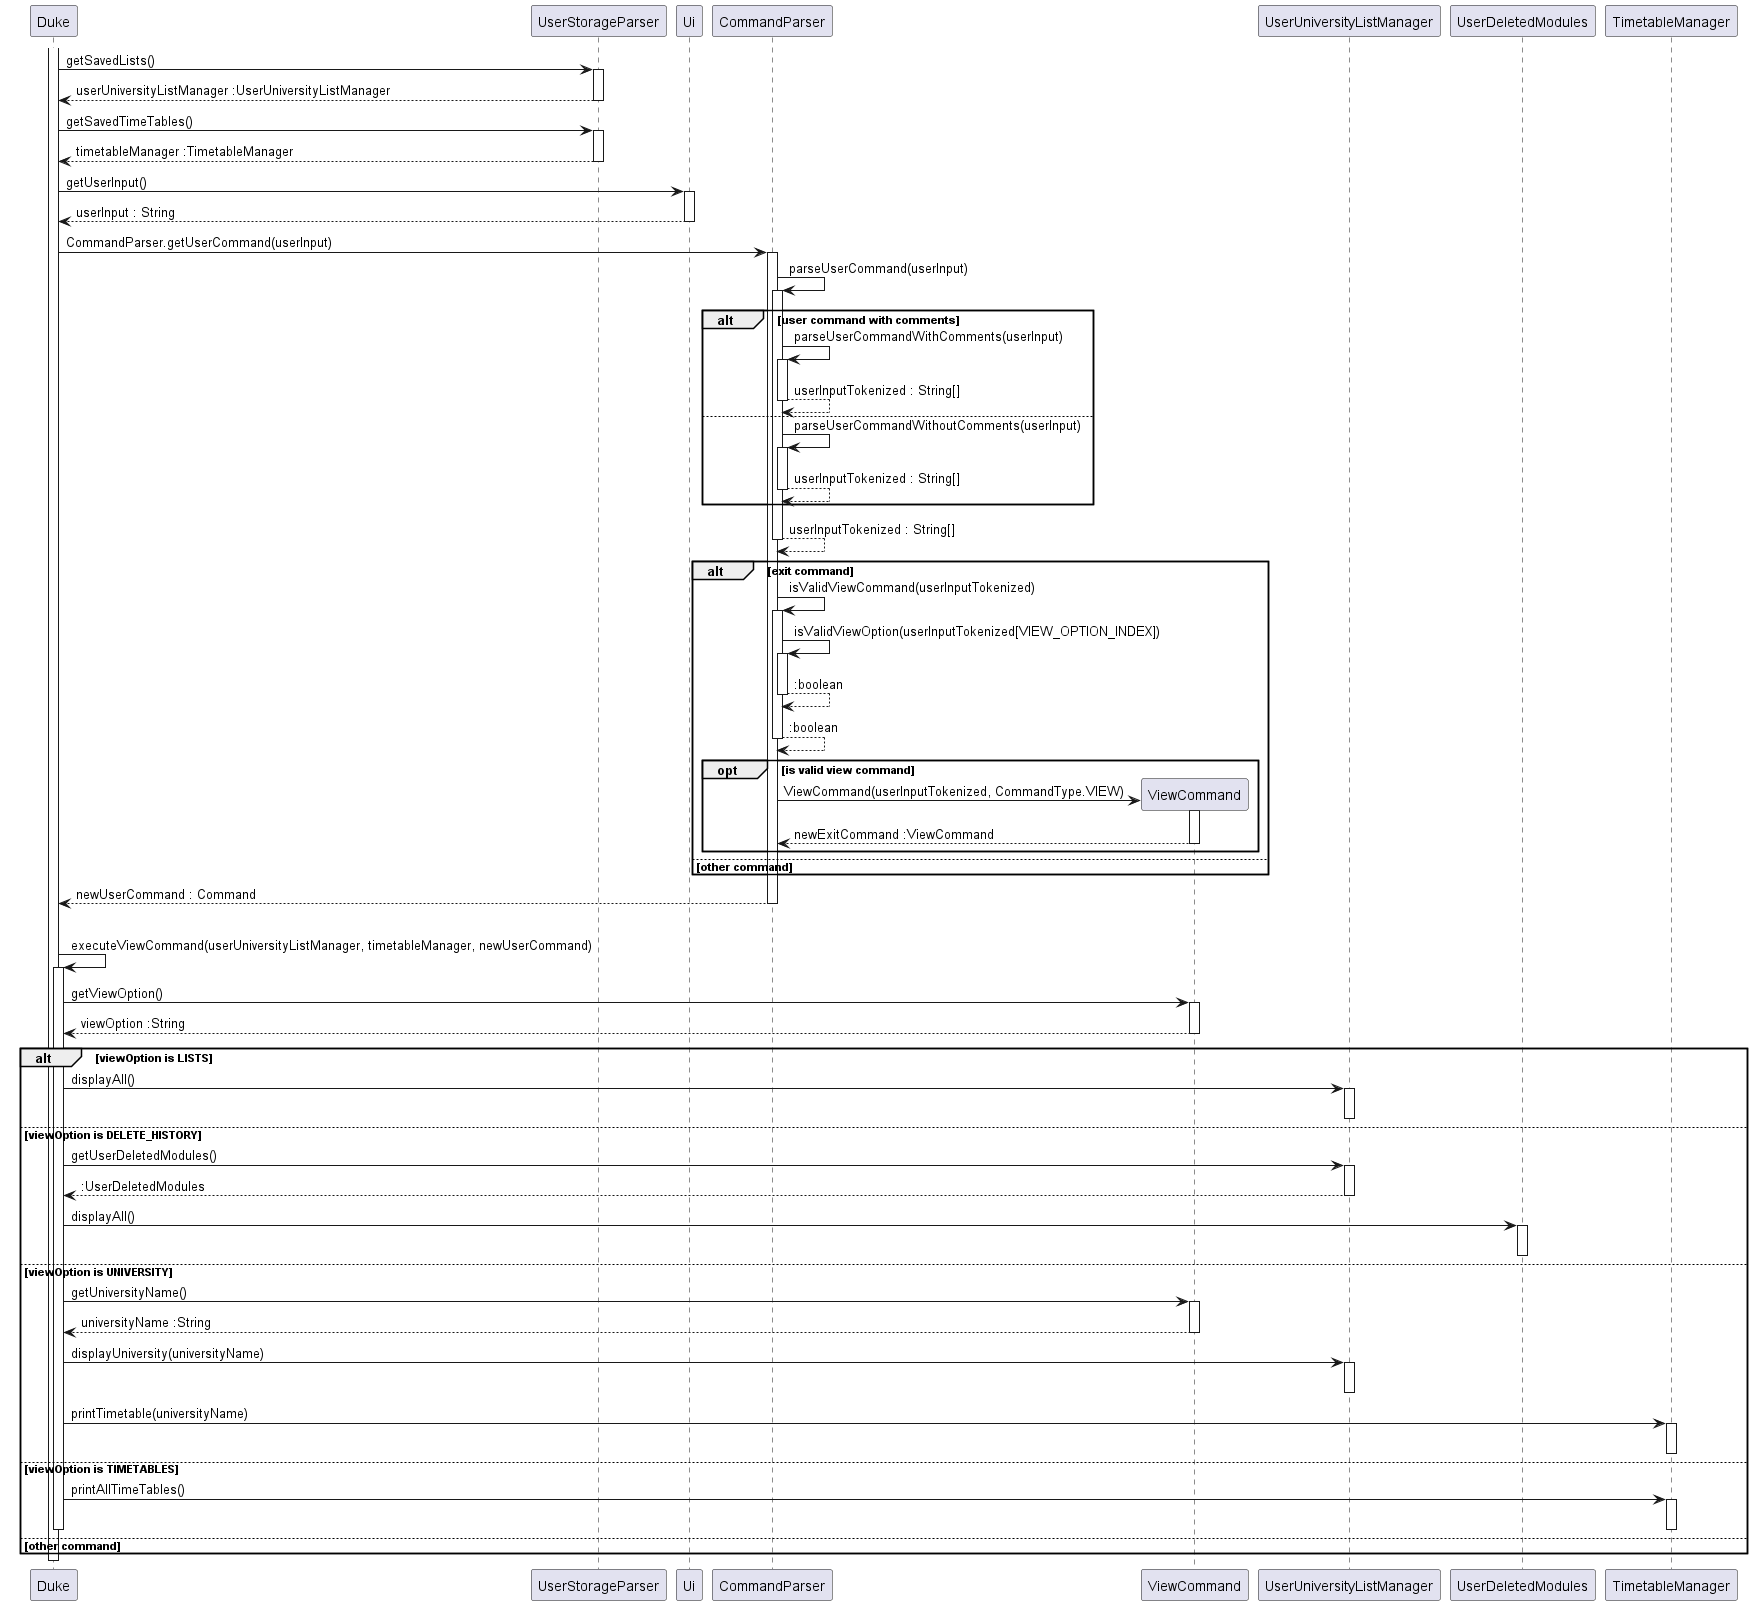

The diagram above was rendered by PlantUML. Its source (embedded in the PNG):
@startuml

activate Duke

Duke -> UserStorageParser : getSavedLists()
activate UserStorageParser

UserStorageParser --> Duke : userUniversityListManager :UserUniversityListManager
deactivate UserStorageParser

Duke -> UserStorageParser : getSavedTimeTables()
activate UserStorageParser

UserStorageParser --> Duke : timetableManager :TimetableManager
deactivate UserStorageParser

Duke -> Ui : getUserInput()
activate Ui

Ui --> Duke : userInput : String
deactivate Ui

Duke -> CommandParser : CommandParser.getUserCommand(userInput)
activate CommandParser

CommandParser -> CommandParser : parseUserCommand(userInput)
activate CommandParser

alt user command with comments
    CommandParser -> CommandParser : parseUserCommandWithComments(userInput)
    activate CommandParser

    CommandParser --> CommandParser : userInputTokenized : String[]
    deactivate CommandParser

else
    CommandParser -> CommandParser : parseUserCommandWithoutComments(userInput)
    activate CommandParser

    CommandParser --> CommandParser : userInputTokenized : String[]
    deactivate CommandParser 
end

CommandParser --> CommandParser : userInputTokenized : String[]
deactivate CommandParser

alt exit command

    CommandParser -> CommandParser : isValidViewCommand(userInputTokenized)
    activate CommandParser

    CommandParser -> CommandParser : isValidViewOption(userInputTokenized[VIEW_OPTION_INDEX])
    activate CommandParser

    CommandParser --> CommandParser : :boolean
    deactivate CommandParser

    CommandParser --> CommandParser : :boolean
    deactivate CommandParser

    opt is valid view command

        create ViewCommand
        CommandParser -> ViewCommand : ViewCommand(userInputTokenized, CommandType.VIEW)
        activate ViewCommand

        ViewCommand --> CommandParser : newExitCommand :ViewCommand
        deactivate ViewCommand
    end

else other command

end

CommandParser --> Duke : newUserCommand : Command
deactivate CommandParser

alt exit command

Duke -> Duke : executeViewCommand(userUniversityListManager, timetableManager, newUserCommand)
activate Duke

   Duke -> ViewCommand : getViewOption()
   activate ViewCommand

   ViewCommand --> Duke : viewOption :String
   deactivate ViewCommand

   alt viewOption is LISTS
   Duke -> UserUniversityListManager : displayAll()
   activate UserUniversityListManager

   deactivate UserUniversityListManager
   else viewOption is DELETE_HISTORY
    Duke -> UserUniversityListManager : getUserDeletedModules()
    activate UserUniversityListManager

    UserUniversityListManager --> Duke : :UserDeletedModules
    deactivate UserUniversityListManager

    Duke -> UserDeletedModules : displayAll()
    activate UserDeletedModules

    deactivate UserDeletedModules

   else viewOption is UNIVERSITY
    Duke -> ViewCommand : getUniversityName()
    activate ViewCommand

    ViewCommand --> Duke : universityName :String
    deactivate ViewCommand
    Duke -> UserUniversityListManager : displayUniversity(universityName)
    activate UserUniversityListManager

    deactivate UserUniversityListManager
    Duke -> TimetableManager : printTimetable(universityName)
    activate TimetableManager

    deactivate TimetableManager

   else viewOption is TIMETABLES
    Duke -> TimetableManager : printAllTimeTables()
    activate TimetableManager

    deactivate TimetableManager

else other command
deactivate Duke

end

deactivate Duke

@enduml